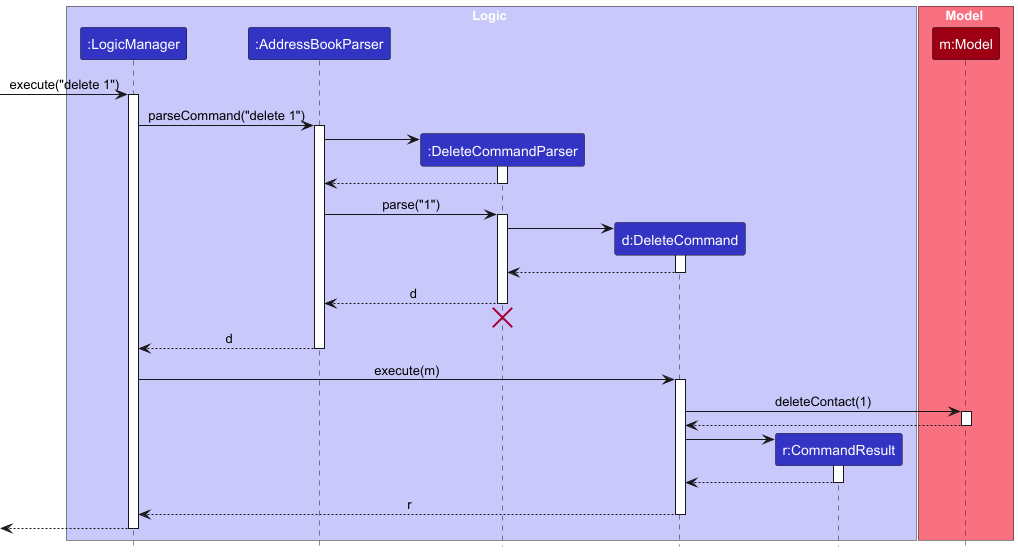

The diagram above was rendered by PlantUML. Its source (embedded in the PNG):
@startuml
!include style.puml
skinparam ArrowFontStyle plain

box Logic LOGIC_COLOR_T1
participant ":LogicManager" as LogicManager LOGIC_COLOR
participant ":AddressBookParser" as AddressBookParser LOGIC_COLOR
participant ":DeleteCommandParser" as DeleteCommandParser LOGIC_COLOR
participant "d:DeleteCommand" as DeleteCommand LOGIC_COLOR
participant "r:CommandResult" as CommandResult LOGIC_COLOR
end box

box Model MODEL_COLOR_T1
participant "m:Model" as Model MODEL_COLOR
end box

[-> LogicManager : execute("delete 1")
activate LogicManager

LogicManager -> AddressBookParser : parseCommand("delete 1")
activate AddressBookParser

create DeleteCommandParser
AddressBookParser -> DeleteCommandParser
activate DeleteCommandParser

DeleteCommandParser --> AddressBookParser
deactivate DeleteCommandParser

AddressBookParser -> DeleteCommandParser : parse("1")
activate DeleteCommandParser

create DeleteCommand
DeleteCommandParser -> DeleteCommand
activate DeleteCommand

DeleteCommand --> DeleteCommandParser :
deactivate DeleteCommand

DeleteCommandParser --> AddressBookParser : d
deactivate DeleteCommandParser
'Hidden arrow to position the destroy marker below the end of the activation bar.
DeleteCommandParser -[hidden]-> AddressBookParser
destroy DeleteCommandParser

AddressBookParser --> LogicManager : d
deactivate AddressBookParser

LogicManager -> DeleteCommand : execute(m)
activate DeleteCommand

DeleteCommand -> Model : deleteContact(1)
activate Model

Model --> DeleteCommand
deactivate Model

create CommandResult
DeleteCommand -> CommandResult
activate CommandResult

CommandResult --> DeleteCommand
deactivate CommandResult

DeleteCommand --> LogicManager : r
deactivate DeleteCommand

[<--LogicManager
deactivate LogicManager
@enduml